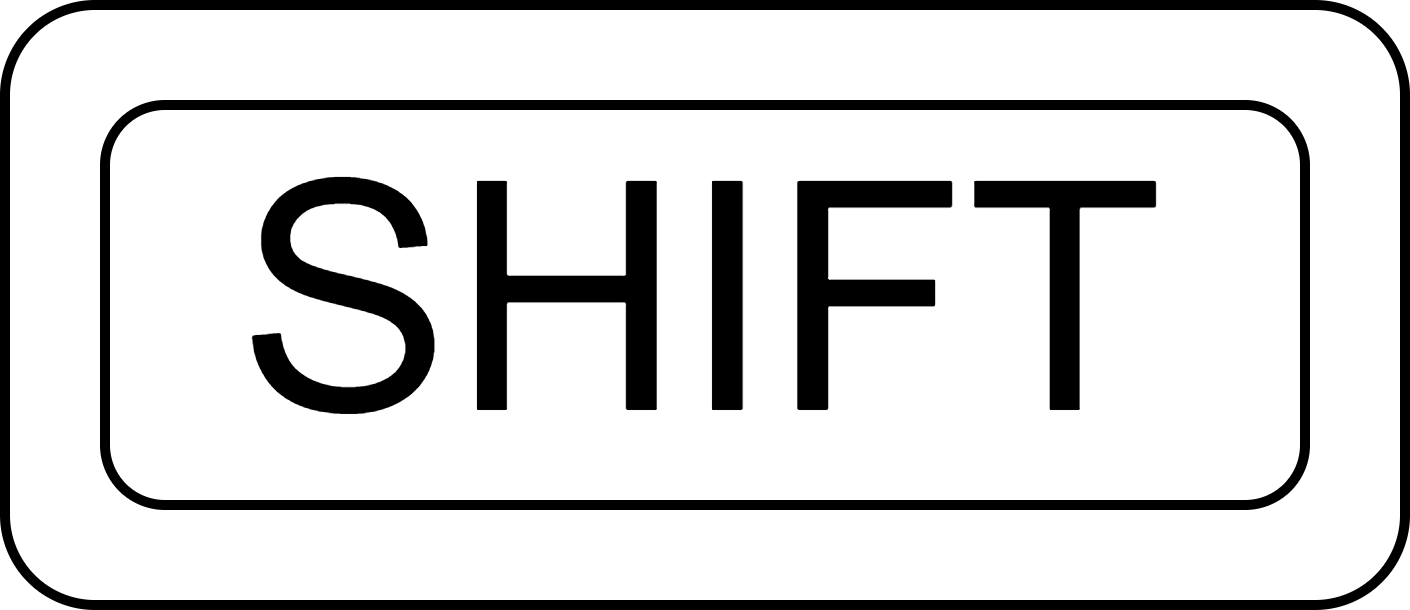

The diagram above was exported from draw.io. Its source (the exported page's mxGraphModel, read from the mxfile embedded in the PNG):
<mxGraphModel dx="1554" dy="914" grid="1" gridSize="10" guides="1" tooltips="1" connect="1" arrows="1" fold="1" page="1" pageScale="1" pageWidth="827" pageHeight="1169" math="0" shadow="0">
  <root>
    <mxCell id="0" />
    <mxCell id="1" parent="0" />
    <mxCell id="2" value="" style="rounded=1;whiteSpace=wrap;html=1;" vertex="1" parent="1">
      <mxGeometry x="230" y="350" width="140" height="60" as="geometry" />
    </mxCell>
    <mxCell id="3" value="&lt;font style=&quot;font-size: 32px;&quot;&gt;SHIFT&lt;/font&gt;" style="rounded=1;whiteSpace=wrap;html=1;" vertex="1" parent="1">
      <mxGeometry x="240" y="360" width="120" height="40" as="geometry" />
    </mxCell>
  </root>
</mxGraphModel>